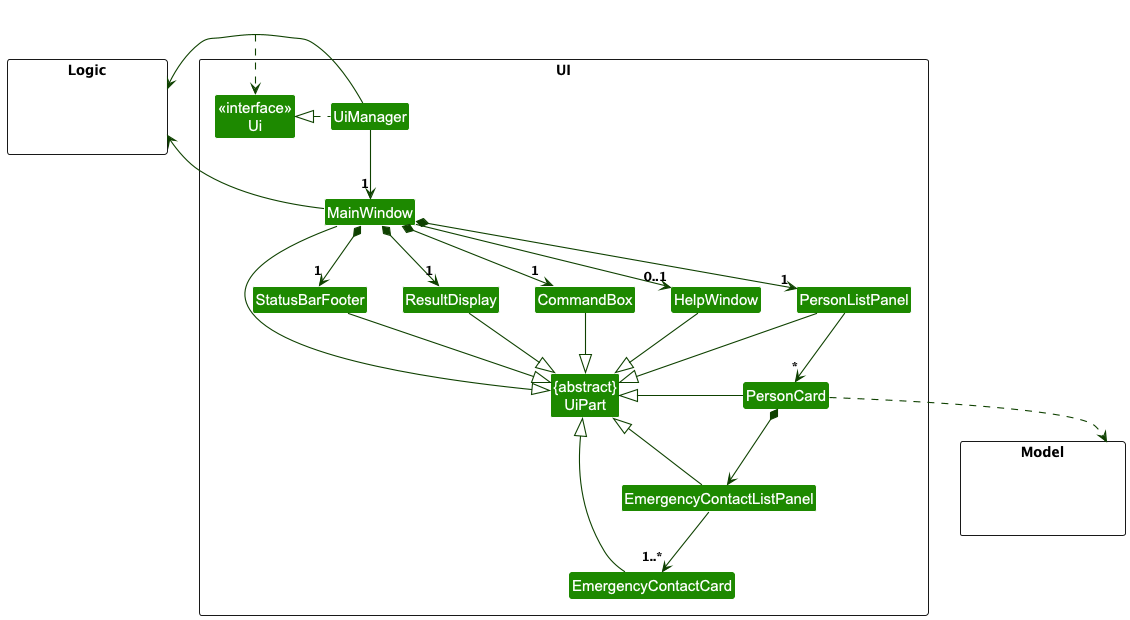

The diagram above was rendered by PlantUML. Its source (embedded in the PNG):
@startuml
!include style.puml
skinparam arrowThickness 1.1
skinparam arrowColor UI_COLOR_T4
skinparam classBackgroundColor UI_COLOR

package UI <<Rectangle>>{
Class "<<interface>>\nUi" as Ui
Class "{abstract}\nUiPart" as UiPart
Class UiManager
Class MainWindow
Class HelpWindow
Class ResultDisplay
Class PersonListPanel
Class PersonCard
Class StatusBarFooter
Class CommandBox
Class EmergencyContactListPanel
Class EmergencyContactCard
}

package Model <<Rectangle>> {
Class HiddenModel #FFFFFF
}

package Logic <<Rectangle>> {
Class HiddenLogic #FFFFFF
}

Class HiddenOutside #FFFFFF
HiddenOutside ..> Ui

UiManager .left.|> Ui
UiManager -down-> "1" MainWindow
MainWindow *-down->  "1" CommandBox
MainWindow *-down-> "1" ResultDisplay
MainWindow *-down-> "1" PersonListPanel
MainWindow *-down-> "1" StatusBarFooter
MainWindow --> "0..1" HelpWindow

PersonListPanel -down-> "*" PersonCard

MainWindow -left-|> UiPart

ResultDisplay --|> UiPart
CommandBox --|> UiPart
PersonListPanel --|> UiPart
PersonCard -left-|> UiPart
EmergencyContactListPanel --|> UiPart
EmergencyContactCard --|> UiPart
StatusBarFooter --|> UiPart
HelpWindow --|> UiPart

PersonCard ..> Model
PersonCard *-down-> EmergencyContactListPanel
EmergencyContactListPanel -down-> "1..*" EmergencyContactCard
UiManager -right-> Logic
MainWindow -left-> Logic

'Unsure how to add EmergencyContact UI classes to this segment'
PersonListPanel -[hidden]left- HelpWindow
HelpWindow -[hidden]left- CommandBox
CommandBox -[hidden]left- ResultDisplay
ResultDisplay -[hidden]left- StatusBarFooter

MainWindow -[hidden]-|> UiPart
@enduml